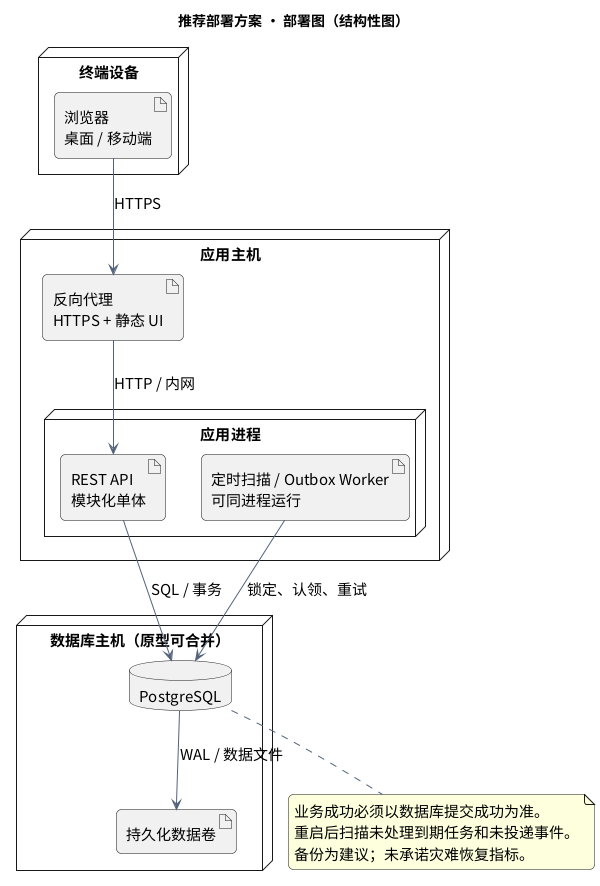

The diagram above was rendered by PlantUML. Its source (embedded in the PNG):
@startuml
skinparam defaultFontName Noto Sans CJK SC
skinparam defaultFontSize 15
skinparam shadowing false
skinparam backgroundColor #FFFFFF
skinparam ArrowColor #52637A
skinparam packageStyle rectangle
skinparam classBackgroundColor #EFF5FC
skinparam componentBackgroundColor #EFF5FC
skinparam stateBackgroundColor #EFF5FC
skinparam roundcorner 10
title 推荐部署方案 · 部署图（结构性图）
node "终端设备" {
 artifact "浏览器\n桌面 / 移动端" as Browser
}
node "应用主机" {
 artifact "反向代理\nHTTPS + 静态 UI" as Proxy
 node "应用进程" {
 artifact "REST API\n模块化单体" as App
 artifact "定时扫描 / Outbox Worker\n可同进程运行" as Worker
 }
}
node "数据库主机（原型可合并）" {
 database "PostgreSQL" as DB
 artifact "持久化数据卷" as Disk
}
Browser --> Proxy : HTTPS
Proxy --> App : HTTP / 内网
App --> DB : SQL / 事务
Worker --> DB : 锁定、认领、重试
DB --> Disk : WAL / 数据文件
note bottom of DB
业务成功必须以数据库提交成功为准。
重启后扫描未处理到期任务和未投递事件。
备份为建议；未承诺灾难恢复指标。
end note
@enduml